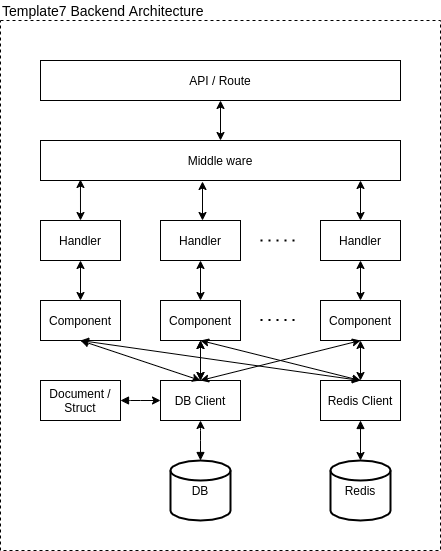

The diagram above was exported from draw.io. Its source (the exported page's mxGraphModel, read from the mxfile embedded in the PNG):
<mxGraphModel dx="1421" dy="800" grid="1" gridSize="10" guides="1" tooltips="1" connect="1" arrows="1" fold="1" page="1" pageScale="1" pageWidth="850" pageHeight="1100" math="0" shadow="0">
  <root>
    <mxCell id="0" />
    <mxCell id="1" parent="0" />
    <mxCell id="x72Vv1dFneqnGrQncsoU-38" value="" style="rounded=0;whiteSpace=wrap;html=1;fillColor=none;dashed=1;" parent="1" vertex="1">
      <mxGeometry x="240" y="120" width="440" height="530" as="geometry" />
    </mxCell>
    <mxCell id="x72Vv1dFneqnGrQncsoU-1" value="API / Route" style="rounded=0;whiteSpace=wrap;html=1;" parent="1" vertex="1">
      <mxGeometry x="280" y="160" width="360" height="40" as="geometry" />
    </mxCell>
    <mxCell id="x72Vv1dFneqnGrQncsoU-2" value="Middle ware" style="rounded=0;whiteSpace=wrap;html=1;" parent="1" vertex="1">
      <mxGeometry x="280" y="240" width="360" height="40" as="geometry" />
    </mxCell>
    <mxCell id="x72Vv1dFneqnGrQncsoU-3" value="Handler" style="rounded=0;whiteSpace=wrap;html=1;" parent="1" vertex="1">
      <mxGeometry x="280" y="320" width="80" height="40" as="geometry" />
    </mxCell>
    <mxCell id="x72Vv1dFneqnGrQncsoU-4" value="Handler" style="rounded=0;whiteSpace=wrap;html=1;" parent="1" vertex="1">
      <mxGeometry x="400" y="320" width="80" height="40" as="geometry" />
    </mxCell>
    <mxCell id="x72Vv1dFneqnGrQncsoU-5" value="Handler" style="rounded=0;whiteSpace=wrap;html=1;" parent="1" vertex="1">
      <mxGeometry x="560" y="320" width="80" height="40" as="geometry" />
    </mxCell>
    <mxCell id="x72Vv1dFneqnGrQncsoU-6" value="Component" style="rounded=0;whiteSpace=wrap;html=1;" parent="1" vertex="1">
      <mxGeometry x="280" y="400" width="80" height="40" as="geometry" />
    </mxCell>
    <mxCell id="x72Vv1dFneqnGrQncsoU-7" value="Component" style="rounded=0;whiteSpace=wrap;html=1;" parent="1" vertex="1">
      <mxGeometry x="400" y="400" width="80" height="40" as="geometry" />
    </mxCell>
    <mxCell id="x72Vv1dFneqnGrQncsoU-8" value="Component" style="rounded=0;whiteSpace=wrap;html=1;" parent="1" vertex="1">
      <mxGeometry x="560" y="400" width="80" height="40" as="geometry" />
    </mxCell>
    <mxCell id="x72Vv1dFneqnGrQncsoU-9" value="DB Client" style="rounded=0;whiteSpace=wrap;html=1;" parent="1" vertex="1">
      <mxGeometry x="400" y="480" width="80" height="40" as="geometry" />
    </mxCell>
    <mxCell id="x72Vv1dFneqnGrQncsoU-10" value="Document /&lt;br&gt;Struct" style="rounded=0;whiteSpace=wrap;html=1;" parent="1" vertex="1">
      <mxGeometry x="280" y="480" width="80" height="40" as="geometry" />
    </mxCell>
    <mxCell id="x72Vv1dFneqnGrQncsoU-11" value="DB" style="strokeWidth=2;html=1;shape=mxgraph.flowchart.database;whiteSpace=wrap;" parent="1" vertex="1">
      <mxGeometry x="410" y="560" width="60" height="60" as="geometry" />
    </mxCell>
    <mxCell id="x72Vv1dFneqnGrQncsoU-13" value="" style="edgeStyle=elbowEdgeStyle;elbow=horizontal;endArrow=classic;html=1;entryX=0;entryY=0.5;entryDx=0;entryDy=0;startArrow=block;startFill=1;exitX=1;exitY=0.5;exitDx=0;exitDy=0;" parent="1" source="x72Vv1dFneqnGrQncsoU-10" target="x72Vv1dFneqnGrQncsoU-9" edge="1">
      <mxGeometry width="50" height="50" relative="1" as="geometry">
        <mxPoint x="240" y="580" as="sourcePoint" />
        <mxPoint x="230" y="470" as="targetPoint" />
        <Array as="points">
          <mxPoint x="370" y="510" />
        </Array>
      </mxGeometry>
    </mxCell>
    <mxCell id="x72Vv1dFneqnGrQncsoU-18" style="edgeStyle=orthogonalEdgeStyle;rounded=0;orthogonalLoop=1;jettySize=auto;html=1;exitX=0.5;exitY=1;exitDx=0;exitDy=0;entryX=0.5;entryY=0;entryDx=0;entryDy=0;entryPerimeter=0;startArrow=block;startFill=1;" parent="1" source="x72Vv1dFneqnGrQncsoU-14" target="x72Vv1dFneqnGrQncsoU-15" edge="1">
      <mxGeometry relative="1" as="geometry" />
    </mxCell>
    <mxCell id="x72Vv1dFneqnGrQncsoU-14" value="Redis Client" style="rounded=0;whiteSpace=wrap;html=1;" parent="1" vertex="1">
      <mxGeometry x="560" y="480" width="80" height="40" as="geometry" />
    </mxCell>
    <mxCell id="x72Vv1dFneqnGrQncsoU-15" value="Redis" style="strokeWidth=2;html=1;shape=mxgraph.flowchart.database;whiteSpace=wrap;" parent="1" vertex="1">
      <mxGeometry x="570" y="560" width="60" height="60" as="geometry" />
    </mxCell>
    <mxCell id="x72Vv1dFneqnGrQncsoU-16" value="" style="edgeStyle=elbowEdgeStyle;elbow=horizontal;endArrow=classic;html=1;entryX=0.5;entryY=1;entryDx=0;entryDy=0;startArrow=block;startFill=1;exitX=0.5;exitY=0;exitDx=0;exitDy=0;exitPerimeter=0;" parent="1" source="x72Vv1dFneqnGrQncsoU-11" target="x72Vv1dFneqnGrQncsoU-9" edge="1">
      <mxGeometry width="50" height="50" relative="1" as="geometry">
        <mxPoint x="370" y="510" as="sourcePoint" />
        <mxPoint x="410" y="510" as="targetPoint" />
        <Array as="points">
          <mxPoint x="440" y="530" />
        </Array>
      </mxGeometry>
    </mxCell>
    <mxCell id="x72Vv1dFneqnGrQncsoU-19" value="" style="endArrow=classic;startArrow=classic;html=1;entryX=0.5;entryY=1;entryDx=0;entryDy=0;exitX=0.5;exitY=0;exitDx=0;exitDy=0;" parent="1" source="x72Vv1dFneqnGrQncsoU-6" target="x72Vv1dFneqnGrQncsoU-3" edge="1">
      <mxGeometry width="50" height="50" relative="1" as="geometry">
        <mxPoint x="400" y="430" as="sourcePoint" />
        <mxPoint x="450" y="380" as="targetPoint" />
      </mxGeometry>
    </mxCell>
    <mxCell id="x72Vv1dFneqnGrQncsoU-20" value="" style="endArrow=classic;startArrow=classic;html=1;entryX=0.5;entryY=1;entryDx=0;entryDy=0;exitX=0.5;exitY=0;exitDx=0;exitDy=0;" parent="1" source="x72Vv1dFneqnGrQncsoU-7" target="x72Vv1dFneqnGrQncsoU-4" edge="1">
      <mxGeometry width="50" height="50" relative="1" as="geometry">
        <mxPoint x="330" y="410" as="sourcePoint" />
        <mxPoint x="330" y="370" as="targetPoint" />
      </mxGeometry>
    </mxCell>
    <mxCell id="x72Vv1dFneqnGrQncsoU-21" value="" style="endArrow=classic;startArrow=classic;html=1;entryX=0.5;entryY=1;entryDx=0;entryDy=0;exitX=0.5;exitY=0;exitDx=0;exitDy=0;" parent="1" source="x72Vv1dFneqnGrQncsoU-8" target="x72Vv1dFneqnGrQncsoU-5" edge="1">
      <mxGeometry width="50" height="50" relative="1" as="geometry">
        <mxPoint x="340" y="420" as="sourcePoint" />
        <mxPoint x="340" y="380" as="targetPoint" />
      </mxGeometry>
    </mxCell>
    <mxCell id="x72Vv1dFneqnGrQncsoU-22" value="" style="endArrow=classic;startArrow=classic;html=1;entryX=0.5;entryY=1;entryDx=0;entryDy=0;exitX=0.5;exitY=0;exitDx=0;exitDy=0;" parent="1" source="x72Vv1dFneqnGrQncsoU-9" target="x72Vv1dFneqnGrQncsoU-6" edge="1">
      <mxGeometry width="50" height="50" relative="1" as="geometry">
        <mxPoint x="350" y="430" as="sourcePoint" />
        <mxPoint x="350" y="390" as="targetPoint" />
      </mxGeometry>
    </mxCell>
    <mxCell id="x72Vv1dFneqnGrQncsoU-23" value="" style="endArrow=classic;startArrow=classic;html=1;entryX=0.5;entryY=1;entryDx=0;entryDy=0;exitX=0.5;exitY=0;exitDx=0;exitDy=0;" parent="1" source="x72Vv1dFneqnGrQncsoU-9" target="x72Vv1dFneqnGrQncsoU-7" edge="1">
      <mxGeometry width="50" height="50" relative="1" as="geometry">
        <mxPoint x="330" y="490" as="sourcePoint" />
        <mxPoint x="330" y="450" as="targetPoint" />
      </mxGeometry>
    </mxCell>
    <mxCell id="x72Vv1dFneqnGrQncsoU-24" value="" style="endArrow=classic;startArrow=classic;html=1;entryX=0.5;entryY=1;entryDx=0;entryDy=0;exitX=0.5;exitY=0;exitDx=0;exitDy=0;" parent="1" source="x72Vv1dFneqnGrQncsoU-14" target="x72Vv1dFneqnGrQncsoU-8" edge="1">
      <mxGeometry width="50" height="50" relative="1" as="geometry">
        <mxPoint x="560" y="470" as="sourcePoint" />
        <mxPoint x="450" y="450" as="targetPoint" />
      </mxGeometry>
    </mxCell>
    <mxCell id="x72Vv1dFneqnGrQncsoU-25" value="" style="endArrow=classic;startArrow=classic;html=1;exitX=0.5;exitY=0;exitDx=0;exitDy=0;entryX=0.5;entryY=1;entryDx=0;entryDy=0;" parent="1" source="x72Vv1dFneqnGrQncsoU-9" target="x72Vv1dFneqnGrQncsoU-8" edge="1">
      <mxGeometry width="50" height="50" relative="1" as="geometry">
        <mxPoint x="460" y="500" as="sourcePoint" />
        <mxPoint x="600" y="443" as="targetPoint" />
      </mxGeometry>
    </mxCell>
    <mxCell id="x72Vv1dFneqnGrQncsoU-26" value="" style="endArrow=classic;startArrow=classic;html=1;exitX=0.5;exitY=0;exitDx=0;exitDy=0;entryX=0.5;entryY=1;entryDx=0;entryDy=0;" parent="1" source="x72Vv1dFneqnGrQncsoU-9" target="x72Vv1dFneqnGrQncsoU-7" edge="1">
      <mxGeometry width="50" height="50" relative="1" as="geometry">
        <mxPoint x="450" y="490" as="sourcePoint" />
        <mxPoint x="610" y="450" as="targetPoint" />
      </mxGeometry>
    </mxCell>
    <mxCell id="x72Vv1dFneqnGrQncsoU-27" value="" style="endArrow=classic;startArrow=classic;html=1;exitX=0.5;exitY=0;exitDx=0;exitDy=0;" parent="1" source="x72Vv1dFneqnGrQncsoU-14" edge="1">
      <mxGeometry width="50" height="50" relative="1" as="geometry">
        <mxPoint x="450" y="490" as="sourcePoint" />
        <mxPoint x="320" y="440" as="targetPoint" />
      </mxGeometry>
    </mxCell>
    <mxCell id="x72Vv1dFneqnGrQncsoU-29" value="" style="endArrow=classic;startArrow=classic;html=1;entryX=0.5;entryY=1;entryDx=0;entryDy=0;exitX=0.5;exitY=0;exitDx=0;exitDy=0;" parent="1" source="x72Vv1dFneqnGrQncsoU-14" target="x72Vv1dFneqnGrQncsoU-7" edge="1">
      <mxGeometry width="50" height="50" relative="1" as="geometry">
        <mxPoint x="600" y="480" as="sourcePoint" />
        <mxPoint x="330" y="450" as="targetPoint" />
      </mxGeometry>
    </mxCell>
    <mxCell id="x72Vv1dFneqnGrQncsoU-30" value="" style="endArrow=classic;startArrow=classic;html=1;exitX=0.5;exitY=0;exitDx=0;exitDy=0;entryX=0.111;entryY=0.975;entryDx=0;entryDy=0;entryPerimeter=0;" parent="1" source="x72Vv1dFneqnGrQncsoU-3" target="x72Vv1dFneqnGrQncsoU-2" edge="1">
      <mxGeometry width="50" height="50" relative="1" as="geometry">
        <mxPoint x="450" y="410" as="sourcePoint" />
        <mxPoint x="320" y="270" as="targetPoint" />
      </mxGeometry>
    </mxCell>
    <mxCell id="x72Vv1dFneqnGrQncsoU-31" value="" style="endArrow=classic;startArrow=classic;html=1;entryX=0.45;entryY=1.025;entryDx=0;entryDy=0;entryPerimeter=0;" parent="1" target="x72Vv1dFneqnGrQncsoU-2" edge="1">
      <mxGeometry width="50" height="50" relative="1" as="geometry">
        <mxPoint x="442" y="320" as="sourcePoint" />
        <mxPoint x="438" y="281" as="targetPoint" />
      </mxGeometry>
    </mxCell>
    <mxCell id="x72Vv1dFneqnGrQncsoU-32" value="" style="endArrow=classic;startArrow=classic;html=1;entryX=0.5;entryY=0;entryDx=0;entryDy=0;" parent="1" target="x72Vv1dFneqnGrQncsoU-5" edge="1">
      <mxGeometry width="50" height="50" relative="1" as="geometry">
        <mxPoint x="600" y="280" as="sourcePoint" />
        <mxPoint x="448.03999999999996" y="291" as="targetPoint" />
      </mxGeometry>
    </mxCell>
    <mxCell id="x72Vv1dFneqnGrQncsoU-33" value="" style="endArrow=classic;startArrow=classic;html=1;entryX=0.5;entryY=0;entryDx=0;entryDy=0;exitX=0.5;exitY=1;exitDx=0;exitDy=0;" parent="1" source="x72Vv1dFneqnGrQncsoU-1" target="x72Vv1dFneqnGrQncsoU-2" edge="1">
      <mxGeometry width="50" height="50" relative="1" as="geometry">
        <mxPoint x="611.1199999999999" y="292" as="sourcePoint" />
        <mxPoint x="610" y="330" as="targetPoint" />
      </mxGeometry>
    </mxCell>
    <mxCell id="x72Vv1dFneqnGrQncsoU-34" value="" style="endArrow=none;dashed=1;html=1;dashPattern=1 3;strokeWidth=2;" parent="1" edge="1">
      <mxGeometry width="50" height="50" relative="1" as="geometry">
        <mxPoint x="500" y="340" as="sourcePoint" />
        <mxPoint x="540" y="340" as="targetPoint" />
      </mxGeometry>
    </mxCell>
    <mxCell id="x72Vv1dFneqnGrQncsoU-36" value="" style="endArrow=none;dashed=1;html=1;dashPattern=1 3;strokeWidth=2;" parent="1" edge="1">
      <mxGeometry width="50" height="50" relative="1" as="geometry">
        <mxPoint x="500" y="419.5" as="sourcePoint" />
        <mxPoint x="540" y="419.5" as="targetPoint" />
      </mxGeometry>
    </mxCell>
    <mxCell id="x72Vv1dFneqnGrQncsoU-40" value="Template7 Backend Architecture" style="text;html=1;strokeColor=none;fillColor=none;align=left;verticalAlign=middle;whiteSpace=wrap;rounded=0;dashed=1;fontSize=14;" parent="1" vertex="1">
      <mxGeometry x="240" y="100" width="220" height="20" as="geometry" />
    </mxCell>
  </root>
</mxGraphModel>